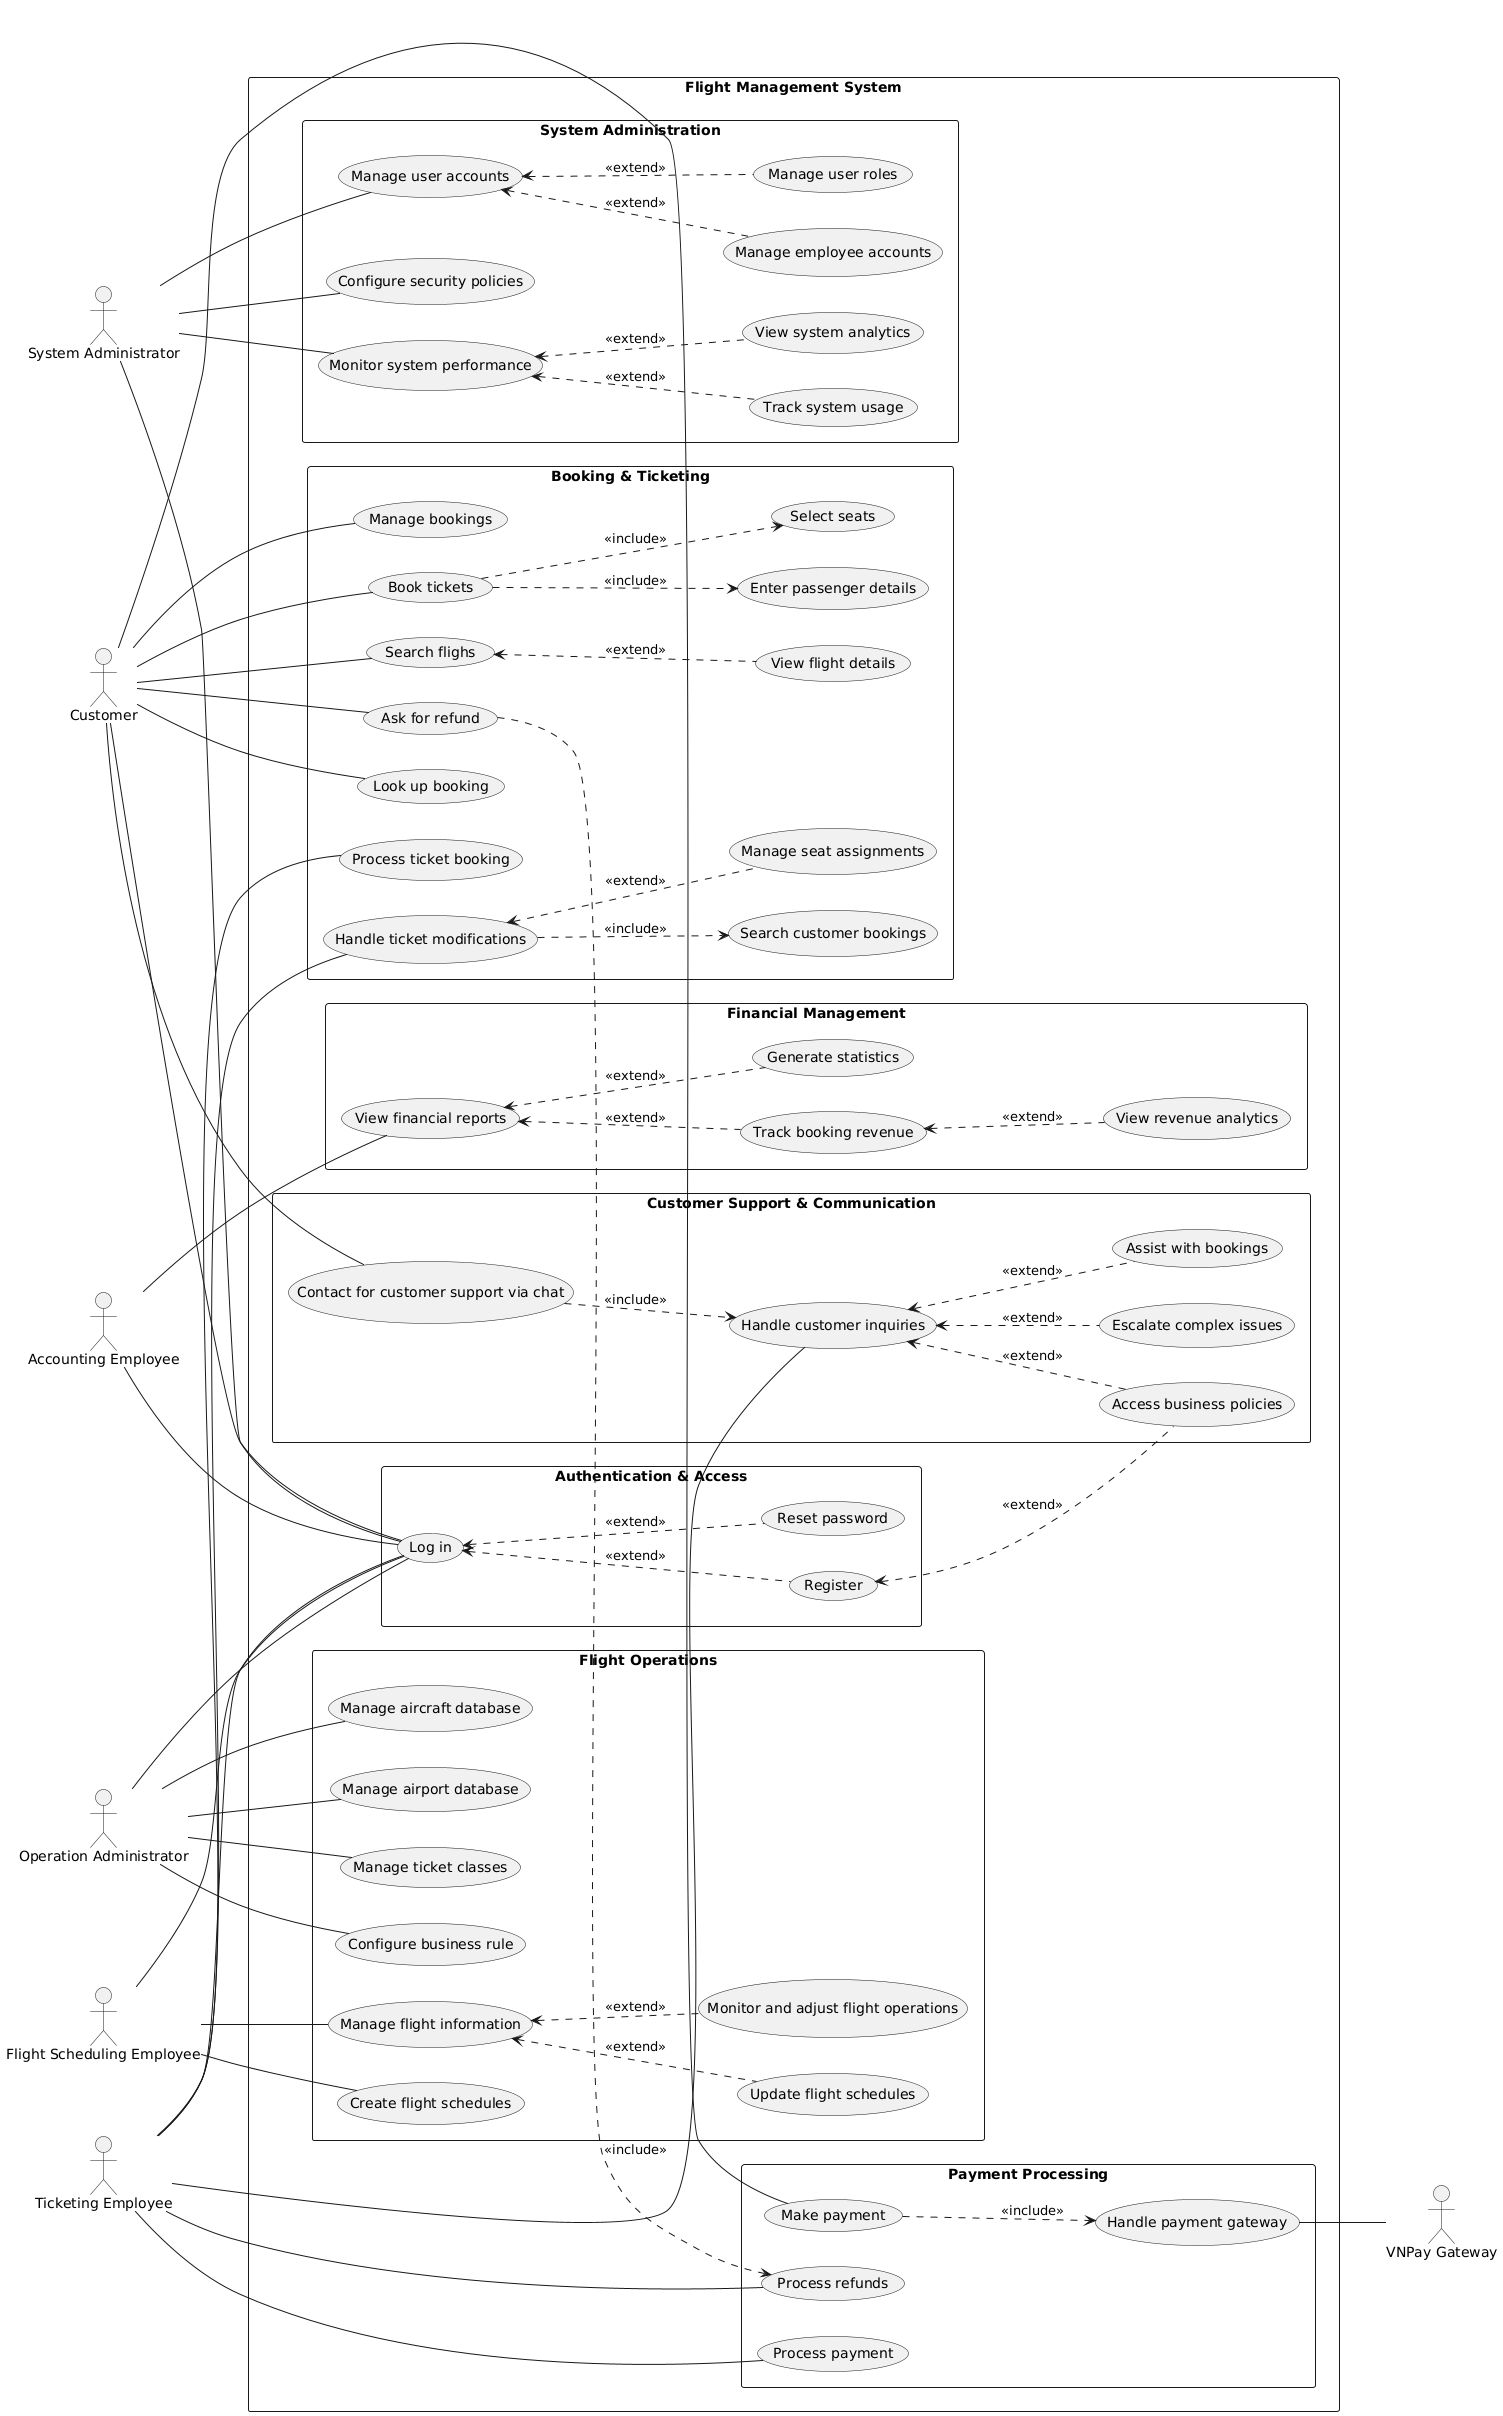

The diagram above was rendered by PlantUML. Its source (embedded in the PNG):
@startuml
left to right direction
skinparam packageStyle rectangle
skinparam shadowing false

'actor "Guest" as Guest'
actor "Customer" as Customer
actor "Operation Administrator" as OpAdmin
actor "Flight Scheduling Employee" as SchedulingEmp
actor "Ticketing Employee" as TicketingEmp
actor "Accounting Employee" as AccountingEmp
actor "System Administrator" as SysAdmin
actor "VNPay Gateway" as VNPay

rectangle "Flight Management System" {

  package "Authentication & Access" {
    (Register) as UC_Register
    (Log in) as UC_Login
    (Reset password) as UC_PasswordReset
  }

  package "Flight Operations" {
    (Create flight schedules) as UC_CreateFlight
    (Update flight schedules) as UC_UpdateFlight
    (Monitor and adjust flight operations) as UC_MonitorFlights
    (Manage flight information) as UC_ManageFlightInfo
    (Manage aircraft database) as UC_ManageAircraft
    (Manage airport database) as UC_ManageAirports
    (Manage ticket classes) as UC_ManageTicketClasses
    (Configure business rule) as UC_ConfigureBusinessRule
  }

  package "Booking & Ticketing" {
    (Book tickets) as UC_BookTickets
    (Search flights) as UC_SearchFlights
    (View flight details) as UC_ViewFlightDetails
    (Enter passenger details) as UC_EnterPassengers
    (Select seats) as UC_SelectSeats
    (Look up booking) as UC_LookupBooking
    (Manage bookings) as UC_ManageBookings
    (Search flighs) as UC_SearchFlights
    (Search customer bookings) as UC_SearchBookings
    (Process ticket booking) as UC_ProcessBooking
    (Manage seat assignments) as UC_ManageSeatAssign
    (Handle ticket modifications) as UC_HandleTicketMods
    (Ask for refund) as UC_AskRefund
    '(Process refund requests) as UC_ProcessRefundReq'
  }

  package "Payment Processing" {
    (Make payment) as UC_MakePayment
    (Process payment) as UC_ProcessPayment
    (Handle payment gateway) as UC_HandlePaymentGW
    (Process refunds) as UC_ProcessRefunds
    '(Confirm payment) as UC_PaymentConfirm'
  }

  package "Customer Support & Communication" {
    (Contact for customer support via chat) as UC_SupportChat
    (Handle customer inquiries) as UC_HandleInquiries
    (Escalate complex issues) as UC_EscalateIssues
    (Access business policies) as UC_AccessPolicies
    (Assist with bookings) as UC_AssistBookings
  }

  package "Financial Management" {
    (View financial reports) as UC_ViewFinancialReports
    (Track booking revenue) as UC_TrackRevenue
    (Generate statistics) as UC_GenerateStats
    (View revenue analytics) as UC_RevenueAnalytics
  }

  package "System Administration" {
    (Manage user accounts) as UC_ManageUserAccounts
    (Track system usage) as UC_TrackUsage
    (View system analytics) as UC_SystemAnalytics
    (Configure security policies) as UC_ConfigureSecurity
    (Manage employee accounts) as UC_ManageEmployees
    (Monitor system performance) as UC_SystemMonitoring
    (Manage user roles) as UC_ManageRoles
  }
}

UC_Login <.. UC_PasswordReset : <<extend>>
UC_Login <.. UC_Register : <<extend>>

Customer -- UC_SearchFlights
Customer -- UC_BookTickets
Customer -- UC_LookupBooking
Customer -- UC_ManageBookings
Customer -- UC_MakePayment
Customer -- UC_SupportChat
Customer -- UC_Login
Customer -- UC_AskRefund
UC_AskRefund ..> UC_ProcessRefunds : <<include>>

UC_BookTickets ..> UC_EnterPassengers : <<include>>
UC_BookTickets ..> UC_SelectSeats : <<include>>
UC_SearchFlights <.. UC_ViewFlightDetails : <<extend>>
UC_MakePayment ..> UC_HandlePaymentGW : <<include>>
UC_HandlePaymentGW -- VNPay

SchedulingEmp -- UC_CreateFlight
SchedulingEmp -- UC_ManageFlightInfo
UC_ManageFlightInfo <.. UC_UpdateFlight : <<extend>>
UC_ManageFlightInfo <.. UC_MonitorFlights : <<extend>>

OpAdmin -- UC_ManageAirports
OpAdmin -- UC_ManageAircraft
OpAdmin -- UC_ManageTicketClasses
OpAdmin -- UC_ConfigureBusinessRule

UC_SupportChat ..> UC_HandleInquiries : <<include>>
UC_HandleInquiries <.. UC_AssistBookings : <<extend>>
UC_HandleInquiries <.. UC_AccessPolicies : <<extend>>
UC_HandleInquiries <.. UC_EscalateIssues : <<extend>>
UC_HandleInquiries -- TicketingEmp

TicketingEmp -- UC_ProcessPayment
TicketingEmp -- UC_ProcessRefunds
TicketingEmp -- UC_ProcessBooking
TicketingEmp -- UC_HandleTicketMods
UC_HandleTicketMods ..> UC_SearchBookings : <<include>>
UC_HandleTicketMods <.. UC_ManageSeatAssign : <<extend>>

SysAdmin -- UC_SystemMonitoring
UC_SystemMonitoring <.. UC_SystemAnalytics : <<extend>>
UC_SystemMonitoring <.. UC_TrackUsage : <<extend>>
SysAdmin -- UC_ManageUserAccounts
UC_ManageUserAccounts <.. UC_ManageEmployees : <<extend>>
UC_ManageUserAccounts <.. UC_ManageRoles : <<extend>>
SysAdmin -- UC_ConfigureSecurity

AccountingEmp -- UC_ViewFinancialReports
UC_ViewFinancialReports <.. UC_GenerateStats : <<extend>>
UC_ViewFinancialReports <.. UC_TrackRevenue : <<extend>>
UC_TrackRevenue <.. UC_RevenueAnalytics : <<extend>>

UC_Register <.. UC_AccessPolicies : <<extend>>

OpAdmin -- UC_Login
SysAdmin -- UC_Login
TicketingEmp -- UC_Login
SchedulingEmp -- UC_Login
AccountingEmp -- UC_Login
@enduml